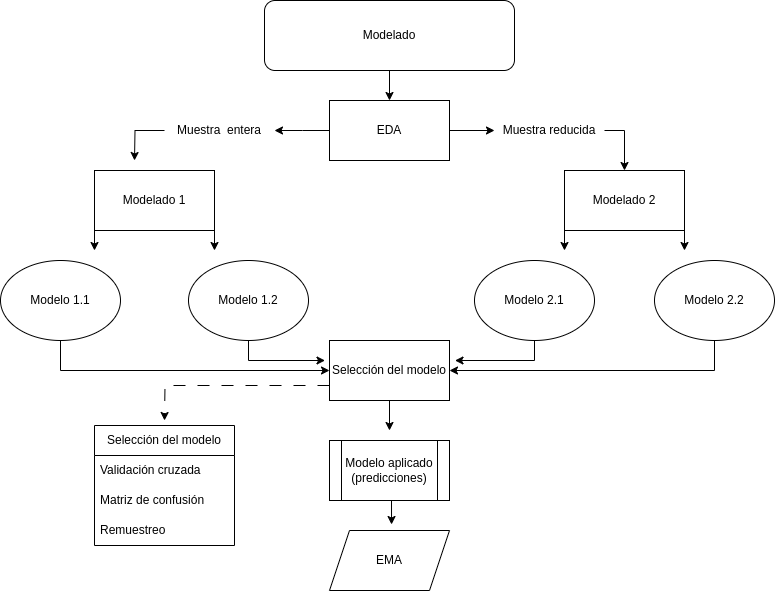

The diagram above was exported from draw.io. Its source (the exported page's mxGraphModel, read from the mxfile embedded in the PNG):
<mxGraphModel dx="820" dy="499" grid="1" gridSize="10" guides="1" tooltips="1" connect="1" arrows="1" fold="1" page="1" pageScale="1" pageWidth="827" pageHeight="1169" math="0" shadow="0">
  <root>
    <mxCell id="0" />
    <mxCell id="1" parent="0" />
    <mxCell id="HhwuEP4Uwm3CH9VPZxPr-25" style="edgeStyle=orthogonalEdgeStyle;rounded=0;orthogonalLoop=1;jettySize=auto;html=1;exitX=0.5;exitY=1;exitDx=0;exitDy=0;entryX=0.5;entryY=0;entryDx=0;entryDy=0;" parent="1" source="ZpGBJDUqC5GNQVEPb1LD-1" target="ZpGBJDUqC5GNQVEPb1LD-2" edge="1">
      <mxGeometry relative="1" as="geometry" />
    </mxCell>
    <mxCell id="ZpGBJDUqC5GNQVEPb1LD-1" value="Modelado" style="rounded=1;whiteSpace=wrap;html=1;" parent="1" vertex="1">
      <mxGeometry x="310" y="40" width="250" height="70" as="geometry" />
    </mxCell>
    <mxCell id="25a5C4nNvtbBR-R8CF3t-2" style="edgeStyle=orthogonalEdgeStyle;rounded=0;orthogonalLoop=1;jettySize=auto;html=1;exitX=0;exitY=0.5;exitDx=0;exitDy=0;" parent="1" source="ZpGBJDUqC5GNQVEPb1LD-2" edge="1">
      <mxGeometry relative="1" as="geometry">
        <mxPoint x="320" y="170" as="targetPoint" />
      </mxGeometry>
    </mxCell>
    <mxCell id="HhwuEP4Uwm3CH9VPZxPr-2" style="edgeStyle=orthogonalEdgeStyle;rounded=0;orthogonalLoop=1;jettySize=auto;html=1;exitX=1;exitY=0.5;exitDx=0;exitDy=0;" parent="1" source="ZpGBJDUqC5GNQVEPb1LD-2" target="HhwuEP4Uwm3CH9VPZxPr-1" edge="1">
      <mxGeometry relative="1" as="geometry" />
    </mxCell>
    <mxCell id="ZpGBJDUqC5GNQVEPb1LD-2" value="EDA" style="rounded=0;whiteSpace=wrap;html=1;" parent="1" vertex="1">
      <mxGeometry x="375" y="140" width="120" height="60" as="geometry" />
    </mxCell>
    <mxCell id="HhwuEP4Uwm3CH9VPZxPr-5" style="edgeStyle=orthogonalEdgeStyle;rounded=0;orthogonalLoop=1;jettySize=auto;html=1;exitX=0;exitY=1;exitDx=0;exitDy=0;" parent="1" source="ZpGBJDUqC5GNQVEPb1LD-3" edge="1">
      <mxGeometry relative="1" as="geometry">
        <mxPoint x="140" y="290" as="targetPoint" />
      </mxGeometry>
    </mxCell>
    <mxCell id="HhwuEP4Uwm3CH9VPZxPr-6" style="edgeStyle=orthogonalEdgeStyle;rounded=0;orthogonalLoop=1;jettySize=auto;html=1;exitX=1;exitY=1;exitDx=0;exitDy=0;" parent="1" source="ZpGBJDUqC5GNQVEPb1LD-3" edge="1">
      <mxGeometry relative="1" as="geometry">
        <mxPoint x="260" y="290" as="targetPoint" />
      </mxGeometry>
    </mxCell>
    <mxCell id="ZpGBJDUqC5GNQVEPb1LD-3" value="Modelado 1" style="rounded=0;whiteSpace=wrap;html=1;" parent="1" vertex="1">
      <mxGeometry x="140" y="210" width="120" height="60" as="geometry" />
    </mxCell>
    <mxCell id="HhwuEP4Uwm3CH9VPZxPr-7" style="edgeStyle=orthogonalEdgeStyle;rounded=0;orthogonalLoop=1;jettySize=auto;html=1;exitX=0;exitY=1;exitDx=0;exitDy=0;" parent="1" source="ZpGBJDUqC5GNQVEPb1LD-4" edge="1">
      <mxGeometry relative="1" as="geometry">
        <mxPoint x="610" y="290" as="targetPoint" />
      </mxGeometry>
    </mxCell>
    <mxCell id="HhwuEP4Uwm3CH9VPZxPr-8" style="edgeStyle=orthogonalEdgeStyle;rounded=0;orthogonalLoop=1;jettySize=auto;html=1;exitX=1;exitY=1;exitDx=0;exitDy=0;" parent="1" source="ZpGBJDUqC5GNQVEPb1LD-4" edge="1">
      <mxGeometry relative="1" as="geometry">
        <mxPoint x="730" y="290" as="targetPoint" />
      </mxGeometry>
    </mxCell>
    <mxCell id="ZpGBJDUqC5GNQVEPb1LD-4" value="Modelado 2" style="rounded=0;whiteSpace=wrap;html=1;" parent="1" vertex="1">
      <mxGeometry x="610" y="210" width="120" height="60" as="geometry" />
    </mxCell>
    <mxCell id="HhwuEP4Uwm3CH9VPZxPr-14" style="edgeStyle=orthogonalEdgeStyle;rounded=0;orthogonalLoop=1;jettySize=auto;html=1;exitX=0.5;exitY=1;exitDx=0;exitDy=0;entryX=0;entryY=0.5;entryDx=0;entryDy=0;" parent="1" source="ZpGBJDUqC5GNQVEPb1LD-6" target="HhwuEP4Uwm3CH9VPZxPr-9" edge="1">
      <mxGeometry relative="1" as="geometry" />
    </mxCell>
    <mxCell id="ZpGBJDUqC5GNQVEPb1LD-6" value="Modelo 1.1" style="ellipse;whiteSpace=wrap;html=1;" parent="1" vertex="1">
      <mxGeometry x="46" y="300" width="120" height="80" as="geometry" />
    </mxCell>
    <mxCell id="HhwuEP4Uwm3CH9VPZxPr-15" style="edgeStyle=orthogonalEdgeStyle;rounded=0;orthogonalLoop=1;jettySize=auto;html=1;exitX=0.5;exitY=1;exitDx=0;exitDy=0;" parent="1" source="ZpGBJDUqC5GNQVEPb1LD-7" edge="1">
      <mxGeometry relative="1" as="geometry">
        <mxPoint x="370" y="400" as="targetPoint" />
      </mxGeometry>
    </mxCell>
    <mxCell id="ZpGBJDUqC5GNQVEPb1LD-7" value="Modelo 1.2" style="ellipse;whiteSpace=wrap;html=1;" parent="1" vertex="1">
      <mxGeometry x="234" y="300" width="120" height="80" as="geometry" />
    </mxCell>
    <mxCell id="HhwuEP4Uwm3CH9VPZxPr-12" style="edgeStyle=orthogonalEdgeStyle;rounded=0;orthogonalLoop=1;jettySize=auto;html=1;exitX=0.5;exitY=1;exitDx=0;exitDy=0;" parent="1" source="ZpGBJDUqC5GNQVEPb1LD-8" edge="1">
      <mxGeometry relative="1" as="geometry">
        <mxPoint x="500" y="400" as="targetPoint" />
      </mxGeometry>
    </mxCell>
    <mxCell id="ZpGBJDUqC5GNQVEPb1LD-8" value="Modelo 2.1" style="ellipse;whiteSpace=wrap;html=1;" parent="1" vertex="1">
      <mxGeometry x="520" y="300" width="120" height="80" as="geometry" />
    </mxCell>
    <mxCell id="HhwuEP4Uwm3CH9VPZxPr-13" style="edgeStyle=orthogonalEdgeStyle;rounded=0;orthogonalLoop=1;jettySize=auto;html=1;exitX=0.5;exitY=1;exitDx=0;exitDy=0;entryX=1;entryY=0.5;entryDx=0;entryDy=0;" parent="1" source="ZpGBJDUqC5GNQVEPb1LD-9" target="HhwuEP4Uwm3CH9VPZxPr-9" edge="1">
      <mxGeometry relative="1" as="geometry" />
    </mxCell>
    <mxCell id="ZpGBJDUqC5GNQVEPb1LD-9" value="Modelo 2.2" style="ellipse;whiteSpace=wrap;html=1;" parent="1" vertex="1">
      <mxGeometry x="700" y="300" width="120" height="80" as="geometry" />
    </mxCell>
    <mxCell id="25a5C4nNvtbBR-R8CF3t-3" style="edgeStyle=orthogonalEdgeStyle;rounded=0;orthogonalLoop=1;jettySize=auto;html=1;exitX=0;exitY=0.5;exitDx=0;exitDy=0;" parent="1" source="25a5C4nNvtbBR-R8CF3t-1" edge="1">
      <mxGeometry relative="1" as="geometry">
        <mxPoint x="180" y="200" as="targetPoint" />
      </mxGeometry>
    </mxCell>
    <mxCell id="25a5C4nNvtbBR-R8CF3t-1" value="Muestra&amp;nbsp; entera" style="text;html=1;strokeColor=none;fillColor=none;align=center;verticalAlign=middle;whiteSpace=wrap;rounded=0;" parent="1" vertex="1">
      <mxGeometry x="210" y="155" width="110" height="30" as="geometry" />
    </mxCell>
    <mxCell id="HhwuEP4Uwm3CH9VPZxPr-3" style="edgeStyle=orthogonalEdgeStyle;rounded=0;orthogonalLoop=1;jettySize=auto;html=1;exitX=1;exitY=0.5;exitDx=0;exitDy=0;entryX=0.5;entryY=0;entryDx=0;entryDy=0;" parent="1" source="HhwuEP4Uwm3CH9VPZxPr-1" target="ZpGBJDUqC5GNQVEPb1LD-4" edge="1">
      <mxGeometry relative="1" as="geometry" />
    </mxCell>
    <mxCell id="HhwuEP4Uwm3CH9VPZxPr-1" value="Muestra reducida" style="text;html=1;strokeColor=none;fillColor=none;align=center;verticalAlign=middle;whiteSpace=wrap;rounded=0;" parent="1" vertex="1">
      <mxGeometry x="540" y="155" width="110" height="30" as="geometry" />
    </mxCell>
    <mxCell id="HhwuEP4Uwm3CH9VPZxPr-24" style="edgeStyle=orthogonalEdgeStyle;rounded=0;orthogonalLoop=1;jettySize=auto;html=1;exitX=0;exitY=0.75;exitDx=0;exitDy=0;dashed=1;dashPattern=12 12;" parent="1" source="HhwuEP4Uwm3CH9VPZxPr-9" edge="1">
      <mxGeometry relative="1" as="geometry">
        <mxPoint x="210" y="460" as="targetPoint" />
      </mxGeometry>
    </mxCell>
    <mxCell id="HhwuEP4Uwm3CH9VPZxPr-26" style="edgeStyle=orthogonalEdgeStyle;rounded=0;orthogonalLoop=1;jettySize=auto;html=1;exitX=0.5;exitY=1;exitDx=0;exitDy=0;" parent="1" source="HhwuEP4Uwm3CH9VPZxPr-9" edge="1">
      <mxGeometry relative="1" as="geometry">
        <mxPoint x="435" y="470" as="targetPoint" />
      </mxGeometry>
    </mxCell>
    <mxCell id="HhwuEP4Uwm3CH9VPZxPr-9" value="Selección del modelo" style="rounded=0;whiteSpace=wrap;html=1;" parent="1" vertex="1">
      <mxGeometry x="375" y="380" width="120" height="60" as="geometry" />
    </mxCell>
    <mxCell id="HhwuEP4Uwm3CH9VPZxPr-27" style="edgeStyle=orthogonalEdgeStyle;rounded=0;orthogonalLoop=1;jettySize=auto;html=1;exitX=0.5;exitY=1;exitDx=0;exitDy=0;entryX=0.517;entryY=-0.1;entryDx=0;entryDy=0;entryPerimeter=0;" parent="1" source="HhwuEP4Uwm3CH9VPZxPr-16" target="HhwuEP4Uwm3CH9VPZxPr-17" edge="1">
      <mxGeometry relative="1" as="geometry" />
    </mxCell>
    <mxCell id="HhwuEP4Uwm3CH9VPZxPr-16" value="Modelo aplicado (predicciones)" style="shape=process;whiteSpace=wrap;html=1;backgroundOutline=1;" parent="1" vertex="1">
      <mxGeometry x="375" y="480" width="120" height="60" as="geometry" />
    </mxCell>
    <mxCell id="HhwuEP4Uwm3CH9VPZxPr-17" value="EMA" style="shape=parallelogram;perimeter=parallelogramPerimeter;whiteSpace=wrap;html=1;fixedSize=1;" parent="1" vertex="1">
      <mxGeometry x="375" y="570" width="120" height="60" as="geometry" />
    </mxCell>
    <mxCell id="HhwuEP4Uwm3CH9VPZxPr-18" value="Selección del modelo" style="swimlane;fontStyle=0;childLayout=stackLayout;horizontal=1;startSize=30;horizontalStack=0;resizeParent=1;resizeParentMax=0;resizeLast=0;collapsible=1;marginBottom=0;whiteSpace=wrap;html=1;" parent="1" vertex="1">
      <mxGeometry x="140" y="465" width="140" height="120" as="geometry" />
    </mxCell>
    <mxCell id="HhwuEP4Uwm3CH9VPZxPr-19" value="Validación cruzada" style="text;strokeColor=none;fillColor=none;align=left;verticalAlign=middle;spacingLeft=4;spacingRight=4;overflow=hidden;points=[[0,0.5],[1,0.5]];portConstraint=eastwest;rotatable=0;whiteSpace=wrap;html=1;" parent="HhwuEP4Uwm3CH9VPZxPr-18" vertex="1">
      <mxGeometry y="30" width="140" height="30" as="geometry" />
    </mxCell>
    <mxCell id="HhwuEP4Uwm3CH9VPZxPr-20" value="Matriz de confusión" style="text;strokeColor=none;fillColor=none;align=left;verticalAlign=middle;spacingLeft=4;spacingRight=4;overflow=hidden;points=[[0,0.5],[1,0.5]];portConstraint=eastwest;rotatable=0;whiteSpace=wrap;html=1;" parent="HhwuEP4Uwm3CH9VPZxPr-18" vertex="1">
      <mxGeometry y="60" width="140" height="30" as="geometry" />
    </mxCell>
    <mxCell id="HhwuEP4Uwm3CH9VPZxPr-21" value="Remuestreo" style="text;strokeColor=none;fillColor=none;align=left;verticalAlign=middle;spacingLeft=4;spacingRight=4;overflow=hidden;points=[[0,0.5],[1,0.5]];portConstraint=eastwest;rotatable=0;whiteSpace=wrap;html=1;" parent="HhwuEP4Uwm3CH9VPZxPr-18" vertex="1">
      <mxGeometry y="90" width="140" height="30" as="geometry" />
    </mxCell>
  </root>
</mxGraphModel>